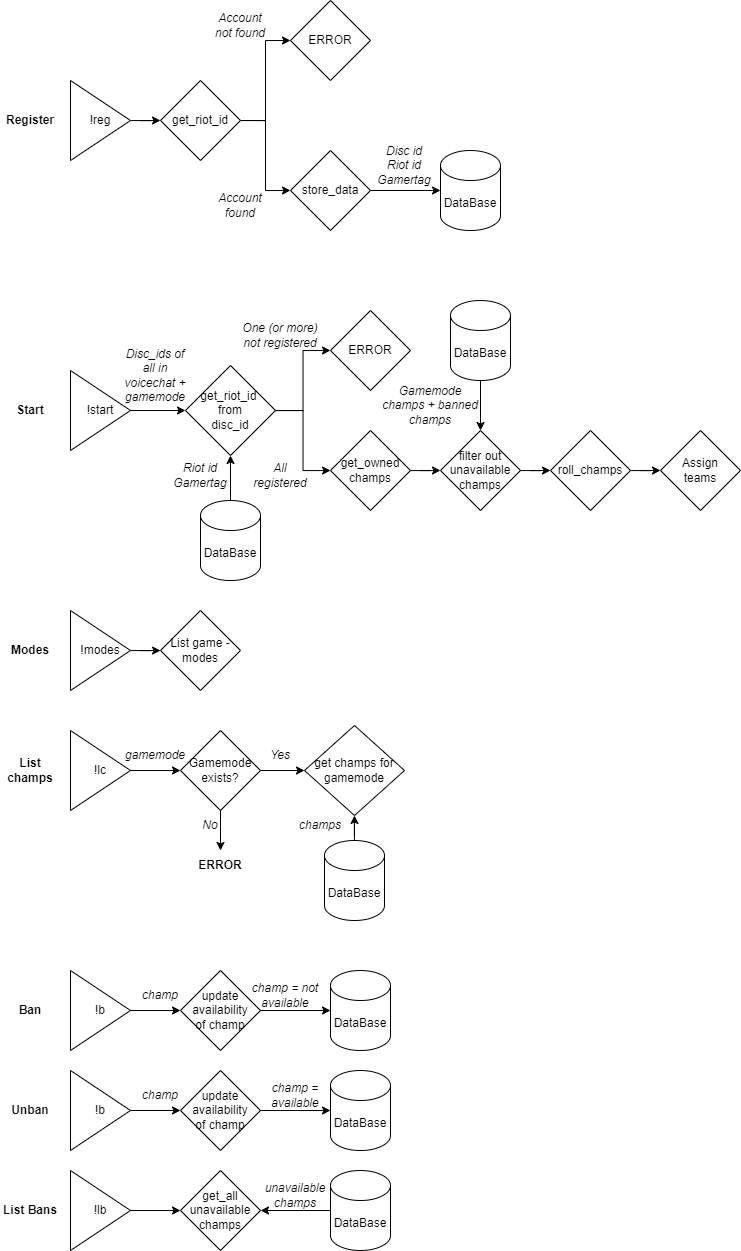

The diagram above was exported from draw.io. Its source (the exported page's mxGraphModel, read from the mxfile embedded in the PNG):
<mxGraphModel dx="1235" dy="655" grid="1" gridSize="10" guides="1" tooltips="1" connect="1" arrows="1" fold="1" page="1" pageScale="1" pageWidth="827" pageHeight="1169" math="0" shadow="0">
  <root>
    <mxCell id="0" />
    <mxCell id="1" parent="0" />
    <mxCell id="1jciQ5HYGQIsRGKKeQXM-9" style="edgeStyle=orthogonalEdgeStyle;rounded=0;orthogonalLoop=1;jettySize=auto;html=1;entryX=0;entryY=0.5;entryDx=0;entryDy=0;" parent="1" source="1jciQ5HYGQIsRGKKeQXM-1" target="1jciQ5HYGQIsRGKKeQXM-5" edge="1">
      <mxGeometry relative="1" as="geometry" />
    </mxCell>
    <mxCell id="1jciQ5HYGQIsRGKKeQXM-1" value="!reg" style="triangle;whiteSpace=wrap;html=1;" parent="1" vertex="1">
      <mxGeometry x="80" y="80" width="60" height="80" as="geometry" />
    </mxCell>
    <mxCell id="1jciQ5HYGQIsRGKKeQXM-19" style="edgeStyle=orthogonalEdgeStyle;rounded=0;orthogonalLoop=1;jettySize=auto;html=1;entryX=0;entryY=0.5;entryDx=0;entryDy=0;" parent="1" source="1jciQ5HYGQIsRGKKeQXM-2" target="1jciQ5HYGQIsRGKKeQXM-18" edge="1">
      <mxGeometry relative="1" as="geometry" />
    </mxCell>
    <mxCell id="1jciQ5HYGQIsRGKKeQXM-2" value="!start" style="triangle;whiteSpace=wrap;html=1;" parent="1" vertex="1">
      <mxGeometry x="80" y="370" width="60" height="80" as="geometry" />
    </mxCell>
    <mxCell id="1jciQ5HYGQIsRGKKeQXM-3" value="DataBase" style="shape=cylinder3;whiteSpace=wrap;html=1;boundedLbl=1;backgroundOutline=1;size=15;" parent="1" vertex="1">
      <mxGeometry x="450" y="150" width="60" height="80" as="geometry" />
    </mxCell>
    <mxCell id="1jciQ5HYGQIsRGKKeQXM-11" style="edgeStyle=orthogonalEdgeStyle;rounded=0;orthogonalLoop=1;jettySize=auto;html=1;exitX=1;exitY=0.5;exitDx=0;exitDy=0;entryX=0;entryY=0.5;entryDx=0;entryDy=0;" parent="1" source="1jciQ5HYGQIsRGKKeQXM-5" target="1jciQ5HYGQIsRGKKeQXM-10" edge="1">
      <mxGeometry relative="1" as="geometry" />
    </mxCell>
    <mxCell id="1jciQ5HYGQIsRGKKeQXM-13" style="edgeStyle=orthogonalEdgeStyle;rounded=0;orthogonalLoop=1;jettySize=auto;html=1;entryX=0;entryY=0.5;entryDx=0;entryDy=0;" parent="1" source="1jciQ5HYGQIsRGKKeQXM-5" target="1jciQ5HYGQIsRGKKeQXM-12" edge="1">
      <mxGeometry relative="1" as="geometry" />
    </mxCell>
    <mxCell id="1jciQ5HYGQIsRGKKeQXM-5" value="get_riot_id" style="rhombus;whiteSpace=wrap;html=1;" parent="1" vertex="1">
      <mxGeometry x="170" y="80" width="80" height="80" as="geometry" />
    </mxCell>
    <mxCell id="1jciQ5HYGQIsRGKKeQXM-10" value="ERROR" style="rhombus;whiteSpace=wrap;html=1;" parent="1" vertex="1">
      <mxGeometry x="300" width="80" height="80" as="geometry" />
    </mxCell>
    <mxCell id="1jciQ5HYGQIsRGKKeQXM-16" style="edgeStyle=orthogonalEdgeStyle;rounded=0;orthogonalLoop=1;jettySize=auto;html=1;" parent="1" source="1jciQ5HYGQIsRGKKeQXM-12" target="1jciQ5HYGQIsRGKKeQXM-3" edge="1">
      <mxGeometry relative="1" as="geometry" />
    </mxCell>
    <mxCell id="1jciQ5HYGQIsRGKKeQXM-12" value="store_data" style="rhombus;whiteSpace=wrap;html=1;" parent="1" vertex="1">
      <mxGeometry x="300" y="150" width="80" height="80" as="geometry" />
    </mxCell>
    <mxCell id="1jciQ5HYGQIsRGKKeQXM-14" value="&lt;i&gt;Account not found&lt;/i&gt;" style="text;strokeColor=none;align=center;fillColor=none;html=1;verticalAlign=middle;whiteSpace=wrap;rounded=0;" parent="1" vertex="1">
      <mxGeometry x="220" y="10" width="60" height="30" as="geometry" />
    </mxCell>
    <mxCell id="1jciQ5HYGQIsRGKKeQXM-15" value="&lt;i&gt;Account found&lt;/i&gt;" style="text;strokeColor=none;align=center;fillColor=none;html=1;verticalAlign=middle;whiteSpace=wrap;rounded=0;" parent="1" vertex="1">
      <mxGeometry x="220" y="190" width="60" height="30" as="geometry" />
    </mxCell>
    <mxCell id="1jciQ5HYGQIsRGKKeQXM-17" value="&lt;i&gt;Disc id&lt;/i&gt;&lt;div&gt;&lt;i&gt;Riot id&lt;/i&gt;&lt;/div&gt;&lt;div&gt;&lt;i&gt;Gamertag&lt;/i&gt;&lt;/div&gt;" style="text;strokeColor=none;align=center;fillColor=none;html=1;verticalAlign=middle;whiteSpace=wrap;rounded=0;" parent="1" vertex="1">
      <mxGeometry x="383.5" y="150" width="60" height="30" as="geometry" />
    </mxCell>
    <mxCell id="1jciQ5HYGQIsRGKKeQXM-25" style="edgeStyle=orthogonalEdgeStyle;rounded=0;orthogonalLoop=1;jettySize=auto;html=1;entryX=0;entryY=0.5;entryDx=0;entryDy=0;" parent="1" source="1jciQ5HYGQIsRGKKeQXM-18" target="1jciQ5HYGQIsRGKKeQXM-24" edge="1">
      <mxGeometry relative="1" as="geometry" />
    </mxCell>
    <mxCell id="1jciQ5HYGQIsRGKKeQXM-29" style="edgeStyle=orthogonalEdgeStyle;rounded=0;orthogonalLoop=1;jettySize=auto;html=1;" parent="1" source="1jciQ5HYGQIsRGKKeQXM-18" target="1jciQ5HYGQIsRGKKeQXM-28" edge="1">
      <mxGeometry relative="1" as="geometry" />
    </mxCell>
    <mxCell id="1jciQ5HYGQIsRGKKeQXM-18" value="get_riot_id&amp;nbsp;&lt;div&gt;from&lt;div&gt;disc_id&lt;/div&gt;&lt;/div&gt;" style="rhombus;whiteSpace=wrap;html=1;" parent="1" vertex="1">
      <mxGeometry x="195" y="365" width="90" height="90" as="geometry" />
    </mxCell>
    <mxCell id="1jciQ5HYGQIsRGKKeQXM-20" value="&lt;i&gt;Disc_ids of all in voicechat + gamemode&lt;/i&gt;" style="text;strokeColor=none;align=center;fillColor=none;html=1;verticalAlign=middle;whiteSpace=wrap;rounded=0;" parent="1" vertex="1">
      <mxGeometry x="130" y="360" width="70" height="30" as="geometry" />
    </mxCell>
    <mxCell id="1jciQ5HYGQIsRGKKeQXM-22" style="edgeStyle=orthogonalEdgeStyle;rounded=0;orthogonalLoop=1;jettySize=auto;html=1;" parent="1" source="1jciQ5HYGQIsRGKKeQXM-21" target="1jciQ5HYGQIsRGKKeQXM-18" edge="1">
      <mxGeometry relative="1" as="geometry" />
    </mxCell>
    <mxCell id="1jciQ5HYGQIsRGKKeQXM-21" value="DataBase" style="shape=cylinder3;whiteSpace=wrap;html=1;boundedLbl=1;backgroundOutline=1;size=15;" parent="1" vertex="1">
      <mxGeometry x="210" y="500" width="60" height="80" as="geometry" />
    </mxCell>
    <mxCell id="1jciQ5HYGQIsRGKKeQXM-23" value="&lt;div&gt;&lt;i&gt;Riot id&lt;/i&gt;&lt;/div&gt;&lt;div&gt;&lt;i&gt;Gamertag&lt;/i&gt;&lt;/div&gt;" style="text;strokeColor=none;align=center;fillColor=none;html=1;verticalAlign=middle;whiteSpace=wrap;rounded=0;" parent="1" vertex="1">
      <mxGeometry x="180" y="460" width="60" height="30" as="geometry" />
    </mxCell>
    <mxCell id="1jciQ5HYGQIsRGKKeQXM-24" value="ERROR" style="rhombus;whiteSpace=wrap;html=1;" parent="1" vertex="1">
      <mxGeometry x="340" y="310" width="80" height="80" as="geometry" />
    </mxCell>
    <mxCell id="1jciQ5HYGQIsRGKKeQXM-26" value="&lt;i&gt;One (or more) not registered&lt;/i&gt;" style="text;strokeColor=none;align=center;fillColor=none;html=1;verticalAlign=middle;whiteSpace=wrap;rounded=0;" parent="1" vertex="1">
      <mxGeometry x="250" y="320" width="80" height="30" as="geometry" />
    </mxCell>
    <mxCell id="1jciQ5HYGQIsRGKKeQXM-27" value="&lt;i&gt;All registered&lt;/i&gt;" style="text;strokeColor=none;align=center;fillColor=none;html=1;verticalAlign=middle;whiteSpace=wrap;rounded=0;" parent="1" vertex="1">
      <mxGeometry x="260" y="460" width="60" height="30" as="geometry" />
    </mxCell>
    <mxCell id="1jciQ5HYGQIsRGKKeQXM-63" style="edgeStyle=orthogonalEdgeStyle;rounded=0;orthogonalLoop=1;jettySize=auto;html=1;entryX=0;entryY=0.5;entryDx=0;entryDy=0;" parent="1" source="1jciQ5HYGQIsRGKKeQXM-28" target="1jciQ5HYGQIsRGKKeQXM-62" edge="1">
      <mxGeometry relative="1" as="geometry" />
    </mxCell>
    <mxCell id="1jciQ5HYGQIsRGKKeQXM-28" value="get_owned&lt;div&gt;champs&lt;/div&gt;" style="rhombus;whiteSpace=wrap;html=1;" parent="1" vertex="1">
      <mxGeometry x="340" y="430" width="80" height="80" as="geometry" />
    </mxCell>
    <mxCell id="1jciQ5HYGQIsRGKKeQXM-33" style="edgeStyle=orthogonalEdgeStyle;rounded=0;orthogonalLoop=1;jettySize=auto;html=1;entryX=0;entryY=0.5;entryDx=0;entryDy=0;" parent="1" source="1jciQ5HYGQIsRGKKeQXM-30" target="1jciQ5HYGQIsRGKKeQXM-32" edge="1">
      <mxGeometry relative="1" as="geometry" />
    </mxCell>
    <mxCell id="1jciQ5HYGQIsRGKKeQXM-30" value="roll_champs" style="rhombus;whiteSpace=wrap;html=1;" parent="1" vertex="1">
      <mxGeometry x="560" y="430" width="80" height="80" as="geometry" />
    </mxCell>
    <mxCell id="1jciQ5HYGQIsRGKKeQXM-32" value="Assign&lt;div&gt;teams&lt;/div&gt;" style="rhombus;whiteSpace=wrap;html=1;" parent="1" vertex="1">
      <mxGeometry x="670" y="430" width="80" height="80" as="geometry" />
    </mxCell>
    <mxCell id="1jciQ5HYGQIsRGKKeQXM-36" style="edgeStyle=orthogonalEdgeStyle;rounded=0;orthogonalLoop=1;jettySize=auto;html=1;" parent="1" source="1jciQ5HYGQIsRGKKeQXM-34" target="1jciQ5HYGQIsRGKKeQXM-35" edge="1">
      <mxGeometry relative="1" as="geometry" />
    </mxCell>
    <mxCell id="1jciQ5HYGQIsRGKKeQXM-34" value="!b" style="triangle;whiteSpace=wrap;html=1;" parent="1" vertex="1">
      <mxGeometry x="80" y="970" width="60" height="80" as="geometry" />
    </mxCell>
    <mxCell id="1jciQ5HYGQIsRGKKeQXM-35" value="update availability&lt;div&gt;of champ&lt;/div&gt;" style="rhombus;whiteSpace=wrap;html=1;" parent="1" vertex="1">
      <mxGeometry x="190" y="970" width="80" height="80" as="geometry" />
    </mxCell>
    <mxCell id="1jciQ5HYGQIsRGKKeQXM-37" value="&lt;i&gt;champ&lt;/i&gt;" style="text;strokeColor=none;align=center;fillColor=none;html=1;verticalAlign=middle;whiteSpace=wrap;rounded=0;" parent="1" vertex="1">
      <mxGeometry x="140" y="980" width="60" height="30" as="geometry" />
    </mxCell>
    <mxCell id="1jciQ5HYGQIsRGKKeQXM-38" value="DataBase" style="shape=cylinder3;whiteSpace=wrap;html=1;boundedLbl=1;backgroundOutline=1;size=15;" parent="1" vertex="1">
      <mxGeometry x="340" y="970" width="60" height="80" as="geometry" />
    </mxCell>
    <mxCell id="1jciQ5HYGQIsRGKKeQXM-39" style="edgeStyle=orthogonalEdgeStyle;rounded=0;orthogonalLoop=1;jettySize=auto;html=1;entryX=0;entryY=0.5;entryDx=0;entryDy=0;entryPerimeter=0;" parent="1" source="1jciQ5HYGQIsRGKKeQXM-35" target="1jciQ5HYGQIsRGKKeQXM-38" edge="1">
      <mxGeometry relative="1" as="geometry" />
    </mxCell>
    <mxCell id="1jciQ5HYGQIsRGKKeQXM-40" value="&lt;i&gt;champ = not available&lt;/i&gt;" style="text;strokeColor=none;align=center;fillColor=none;html=1;verticalAlign=middle;whiteSpace=wrap;rounded=0;" parent="1" vertex="1">
      <mxGeometry x="250" y="980" width="90" height="30" as="geometry" />
    </mxCell>
    <mxCell id="1jciQ5HYGQIsRGKKeQXM-41" style="edgeStyle=orthogonalEdgeStyle;rounded=0;orthogonalLoop=1;jettySize=auto;html=1;" parent="1" source="1jciQ5HYGQIsRGKKeQXM-42" target="1jciQ5HYGQIsRGKKeQXM-43" edge="1">
      <mxGeometry relative="1" as="geometry" />
    </mxCell>
    <mxCell id="1jciQ5HYGQIsRGKKeQXM-42" value="!b" style="triangle;whiteSpace=wrap;html=1;" parent="1" vertex="1">
      <mxGeometry x="80" y="1070" width="60" height="80" as="geometry" />
    </mxCell>
    <mxCell id="1jciQ5HYGQIsRGKKeQXM-43" value="update availability&lt;div&gt;of champ&lt;/div&gt;" style="rhombus;whiteSpace=wrap;html=1;" parent="1" vertex="1">
      <mxGeometry x="190" y="1070" width="80" height="80" as="geometry" />
    </mxCell>
    <mxCell id="1jciQ5HYGQIsRGKKeQXM-44" value="&lt;i&gt;champ&lt;/i&gt;" style="text;strokeColor=none;align=center;fillColor=none;html=1;verticalAlign=middle;whiteSpace=wrap;rounded=0;" parent="1" vertex="1">
      <mxGeometry x="140" y="1080" width="60" height="30" as="geometry" />
    </mxCell>
    <mxCell id="1jciQ5HYGQIsRGKKeQXM-45" value="DataBase" style="shape=cylinder3;whiteSpace=wrap;html=1;boundedLbl=1;backgroundOutline=1;size=15;" parent="1" vertex="1">
      <mxGeometry x="340" y="1070" width="60" height="80" as="geometry" />
    </mxCell>
    <mxCell id="1jciQ5HYGQIsRGKKeQXM-46" style="edgeStyle=orthogonalEdgeStyle;rounded=0;orthogonalLoop=1;jettySize=auto;html=1;entryX=0;entryY=0.5;entryDx=0;entryDy=0;entryPerimeter=0;" parent="1" source="1jciQ5HYGQIsRGKKeQXM-43" target="1jciQ5HYGQIsRGKKeQXM-45" edge="1">
      <mxGeometry relative="1" as="geometry" />
    </mxCell>
    <mxCell id="1jciQ5HYGQIsRGKKeQXM-47" value="&lt;i&gt;champ = available&lt;/i&gt;" style="text;strokeColor=none;align=center;fillColor=none;html=1;verticalAlign=middle;whiteSpace=wrap;rounded=0;" parent="1" vertex="1">
      <mxGeometry x="260" y="1080" width="90" height="30" as="geometry" />
    </mxCell>
    <mxCell id="1jciQ5HYGQIsRGKKeQXM-48" style="edgeStyle=orthogonalEdgeStyle;rounded=0;orthogonalLoop=1;jettySize=auto;html=1;" parent="1" source="1jciQ5HYGQIsRGKKeQXM-49" target="1jciQ5HYGQIsRGKKeQXM-50" edge="1">
      <mxGeometry relative="1" as="geometry" />
    </mxCell>
    <mxCell id="1jciQ5HYGQIsRGKKeQXM-49" value="!lb" style="triangle;whiteSpace=wrap;html=1;" parent="1" vertex="1">
      <mxGeometry x="80" y="1170" width="60" height="80" as="geometry" />
    </mxCell>
    <mxCell id="1jciQ5HYGQIsRGKKeQXM-50" value="get_all&lt;div&gt;unavailable&lt;/div&gt;&lt;div&gt;champs&lt;/div&gt;" style="rhombus;whiteSpace=wrap;html=1;" parent="1" vertex="1">
      <mxGeometry x="190" y="1170" width="80" height="80" as="geometry" />
    </mxCell>
    <mxCell id="1jciQ5HYGQIsRGKKeQXM-55" style="edgeStyle=orthogonalEdgeStyle;rounded=0;orthogonalLoop=1;jettySize=auto;html=1;entryX=1;entryY=0.5;entryDx=0;entryDy=0;" parent="1" source="1jciQ5HYGQIsRGKKeQXM-52" target="1jciQ5HYGQIsRGKKeQXM-50" edge="1">
      <mxGeometry relative="1" as="geometry" />
    </mxCell>
    <mxCell id="1jciQ5HYGQIsRGKKeQXM-52" value="DataBase" style="shape=cylinder3;whiteSpace=wrap;html=1;boundedLbl=1;backgroundOutline=1;size=15;" parent="1" vertex="1">
      <mxGeometry x="340" y="1170" width="60" height="80" as="geometry" />
    </mxCell>
    <mxCell id="1jciQ5HYGQIsRGKKeQXM-56" value="&lt;i&gt;unavailable champs&lt;/i&gt;" style="text;strokeColor=none;align=center;fillColor=none;html=1;verticalAlign=middle;whiteSpace=wrap;rounded=0;" parent="1" vertex="1">
      <mxGeometry x="260" y="1180" width="90" height="30" as="geometry" />
    </mxCell>
    <mxCell id="1jciQ5HYGQIsRGKKeQXM-57" value="&lt;b&gt;Register&lt;/b&gt;" style="text;strokeColor=none;align=center;fillColor=none;html=1;verticalAlign=middle;whiteSpace=wrap;rounded=0;" parent="1" vertex="1">
      <mxGeometry x="10" y="105" width="60" height="30" as="geometry" />
    </mxCell>
    <mxCell id="1jciQ5HYGQIsRGKKeQXM-58" value="&lt;b&gt;Start&lt;/b&gt;" style="text;strokeColor=none;align=center;fillColor=none;html=1;verticalAlign=middle;whiteSpace=wrap;rounded=0;" parent="1" vertex="1">
      <mxGeometry x="10" y="395" width="60" height="30" as="geometry" />
    </mxCell>
    <mxCell id="1jciQ5HYGQIsRGKKeQXM-59" value="&lt;b&gt;Ban&lt;/b&gt;" style="text;strokeColor=none;align=center;fillColor=none;html=1;verticalAlign=middle;whiteSpace=wrap;rounded=0;" parent="1" vertex="1">
      <mxGeometry x="10" y="995" width="60" height="30" as="geometry" />
    </mxCell>
    <mxCell id="1jciQ5HYGQIsRGKKeQXM-60" value="&lt;b&gt;Unban&lt;/b&gt;" style="text;strokeColor=none;align=center;fillColor=none;html=1;verticalAlign=middle;whiteSpace=wrap;rounded=0;" parent="1" vertex="1">
      <mxGeometry x="10" y="1095" width="60" height="30" as="geometry" />
    </mxCell>
    <mxCell id="1jciQ5HYGQIsRGKKeQXM-61" value="&lt;b&gt;List Bans&lt;/b&gt;" style="text;strokeColor=none;align=center;fillColor=none;html=1;verticalAlign=middle;whiteSpace=wrap;rounded=0;" parent="1" vertex="1">
      <mxGeometry x="10" y="1195" width="60" height="30" as="geometry" />
    </mxCell>
    <mxCell id="1jciQ5HYGQIsRGKKeQXM-64" style="edgeStyle=orthogonalEdgeStyle;rounded=0;orthogonalLoop=1;jettySize=auto;html=1;entryX=0;entryY=0.5;entryDx=0;entryDy=0;" parent="1" source="1jciQ5HYGQIsRGKKeQXM-62" target="1jciQ5HYGQIsRGKKeQXM-30" edge="1">
      <mxGeometry relative="1" as="geometry" />
    </mxCell>
    <mxCell id="1jciQ5HYGQIsRGKKeQXM-62" value="filter out unavailable champs" style="rhombus;whiteSpace=wrap;html=1;" parent="1" vertex="1">
      <mxGeometry x="450" y="430" width="80" height="80" as="geometry" />
    </mxCell>
    <mxCell id="1jciQ5HYGQIsRGKKeQXM-66" style="edgeStyle=orthogonalEdgeStyle;rounded=0;orthogonalLoop=1;jettySize=auto;html=1;" parent="1" source="1jciQ5HYGQIsRGKKeQXM-65" target="1jciQ5HYGQIsRGKKeQXM-62" edge="1">
      <mxGeometry relative="1" as="geometry" />
    </mxCell>
    <mxCell id="1jciQ5HYGQIsRGKKeQXM-65" value="DataBase" style="shape=cylinder3;whiteSpace=wrap;html=1;boundedLbl=1;backgroundOutline=1;size=15;" parent="1" vertex="1">
      <mxGeometry x="460" y="300" width="60" height="80" as="geometry" />
    </mxCell>
    <mxCell id="1jciQ5HYGQIsRGKKeQXM-67" value="&lt;i&gt;Gamemode champs + banned champs&lt;/i&gt;" style="text;strokeColor=none;align=center;fillColor=none;html=1;verticalAlign=middle;whiteSpace=wrap;rounded=0;" parent="1" vertex="1">
      <mxGeometry x="390" y="390" width="100" height="30" as="geometry" />
    </mxCell>
    <mxCell id="gH_3bS18TPdIOKTVG0g5-2" style="edgeStyle=orthogonalEdgeStyle;rounded=0;orthogonalLoop=1;jettySize=auto;html=1;" edge="1" parent="1" source="gH_3bS18TPdIOKTVG0g5-3" target="gH_3bS18TPdIOKTVG0g5-4">
      <mxGeometry relative="1" as="geometry" />
    </mxCell>
    <mxCell id="gH_3bS18TPdIOKTVG0g5-3" value="!modes" style="triangle;whiteSpace=wrap;html=1;" vertex="1" parent="1">
      <mxGeometry x="80" y="610" width="60" height="80" as="geometry" />
    </mxCell>
    <mxCell id="gH_3bS18TPdIOKTVG0g5-4" value="List game - modes" style="rhombus;whiteSpace=wrap;html=1;" vertex="1" parent="1">
      <mxGeometry x="170" y="610" width="80" height="80" as="geometry" />
    </mxCell>
    <mxCell id="gH_3bS18TPdIOKTVG0g5-9" value="&lt;b&gt;Modes&lt;/b&gt;" style="text;strokeColor=none;align=center;fillColor=none;html=1;verticalAlign=middle;whiteSpace=wrap;rounded=0;" vertex="1" parent="1">
      <mxGeometry x="10" y="635" width="60" height="30" as="geometry" />
    </mxCell>
    <mxCell id="gH_3bS18TPdIOKTVG0g5-25" style="edgeStyle=orthogonalEdgeStyle;rounded=0;orthogonalLoop=1;jettySize=auto;html=1;entryX=0;entryY=0.5;entryDx=0;entryDy=0;" edge="1" parent="1" source="gH_3bS18TPdIOKTVG0g5-17" target="gH_3bS18TPdIOKTVG0g5-24">
      <mxGeometry relative="1" as="geometry" />
    </mxCell>
    <mxCell id="gH_3bS18TPdIOKTVG0g5-17" value="!lc" style="triangle;whiteSpace=wrap;html=1;" vertex="1" parent="1">
      <mxGeometry x="80" y="730" width="60" height="80" as="geometry" />
    </mxCell>
    <mxCell id="gH_3bS18TPdIOKTVG0g5-18" value="get champs for&lt;div&gt;gamemode&lt;/div&gt;" style="rhombus;whiteSpace=wrap;html=1;" vertex="1" parent="1">
      <mxGeometry x="314" y="725" width="100" height="90" as="geometry" />
    </mxCell>
    <mxCell id="gH_3bS18TPdIOKTVG0g5-19" value="&lt;b&gt;List champs&lt;/b&gt;" style="text;strokeColor=none;align=center;fillColor=none;html=1;verticalAlign=middle;whiteSpace=wrap;rounded=0;" vertex="1" parent="1">
      <mxGeometry x="10" y="755" width="60" height="30" as="geometry" />
    </mxCell>
    <mxCell id="gH_3bS18TPdIOKTVG0g5-21" style="edgeStyle=orthogonalEdgeStyle;rounded=0;orthogonalLoop=1;jettySize=auto;html=1;entryX=0.5;entryY=1;entryDx=0;entryDy=0;" edge="1" parent="1" source="gH_3bS18TPdIOKTVG0g5-20" target="gH_3bS18TPdIOKTVG0g5-18">
      <mxGeometry relative="1" as="geometry" />
    </mxCell>
    <mxCell id="gH_3bS18TPdIOKTVG0g5-20" value="DataBase" style="shape=cylinder3;whiteSpace=wrap;html=1;boundedLbl=1;backgroundOutline=1;size=15;" vertex="1" parent="1">
      <mxGeometry x="334" y="840" width="60" height="80" as="geometry" />
    </mxCell>
    <mxCell id="gH_3bS18TPdIOKTVG0g5-22" value="&lt;div&gt;&lt;i&gt;gamemode&lt;/i&gt;&lt;/div&gt;" style="text;strokeColor=none;align=center;fillColor=none;html=1;verticalAlign=middle;whiteSpace=wrap;rounded=0;" vertex="1" parent="1">
      <mxGeometry x="135" y="740" width="60" height="30" as="geometry" />
    </mxCell>
    <mxCell id="gH_3bS18TPdIOKTVG0g5-23" value="&lt;div&gt;&lt;i&gt;champs&lt;/i&gt;&lt;/div&gt;" style="text;strokeColor=none;align=center;fillColor=none;html=1;verticalAlign=middle;whiteSpace=wrap;rounded=0;" vertex="1" parent="1">
      <mxGeometry x="300" y="810" width="60" height="30" as="geometry" />
    </mxCell>
    <mxCell id="gH_3bS18TPdIOKTVG0g5-26" style="edgeStyle=orthogonalEdgeStyle;rounded=0;orthogonalLoop=1;jettySize=auto;html=1;entryX=0;entryY=0.5;entryDx=0;entryDy=0;" edge="1" parent="1" source="gH_3bS18TPdIOKTVG0g5-24" target="gH_3bS18TPdIOKTVG0g5-18">
      <mxGeometry relative="1" as="geometry" />
    </mxCell>
    <mxCell id="gH_3bS18TPdIOKTVG0g5-30" style="edgeStyle=orthogonalEdgeStyle;rounded=0;orthogonalLoop=1;jettySize=auto;html=1;entryX=0.5;entryY=0;entryDx=0;entryDy=0;" edge="1" parent="1" source="gH_3bS18TPdIOKTVG0g5-24" target="gH_3bS18TPdIOKTVG0g5-29">
      <mxGeometry relative="1" as="geometry" />
    </mxCell>
    <mxCell id="gH_3bS18TPdIOKTVG0g5-24" value="Gamemode&lt;div&gt;exists?&lt;/div&gt;" style="rhombus;whiteSpace=wrap;html=1;" vertex="1" parent="1">
      <mxGeometry x="190" y="730" width="80" height="80" as="geometry" />
    </mxCell>
    <mxCell id="gH_3bS18TPdIOKTVG0g5-27" value="&lt;div&gt;&lt;i&gt;Yes&lt;/i&gt;&lt;/div&gt;" style="text;strokeColor=none;align=center;fillColor=none;html=1;verticalAlign=middle;whiteSpace=wrap;rounded=0;" vertex="1" parent="1">
      <mxGeometry x="260" y="740" width="60" height="30" as="geometry" />
    </mxCell>
    <mxCell id="gH_3bS18TPdIOKTVG0g5-29" value="&lt;div&gt;&lt;b style=&quot;&quot;&gt;ERROR&lt;/b&gt;&lt;/div&gt;" style="text;strokeColor=none;align=center;fillColor=none;html=1;verticalAlign=middle;whiteSpace=wrap;rounded=0;" vertex="1" parent="1">
      <mxGeometry x="200" y="850" width="60" height="30" as="geometry" />
    </mxCell>
    <mxCell id="gH_3bS18TPdIOKTVG0g5-31" value="&lt;div&gt;&lt;i&gt;No&lt;/i&gt;&lt;/div&gt;" style="text;strokeColor=none;align=center;fillColor=none;html=1;verticalAlign=middle;whiteSpace=wrap;rounded=0;" vertex="1" parent="1">
      <mxGeometry x="190" y="810" width="60" height="30" as="geometry" />
    </mxCell>
  </root>
</mxGraphModel>